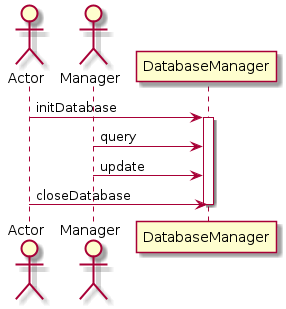

The diagram above was rendered by PlantUML. Its source (embedded in the PNG):
@startuml

actor Actor as Actor
actor Manager as Manager

Actor -> DatabaseManager: initDatabase
activate DatabaseManager

DatabaseManager <- Manager: query

DatabaseManager <- Manager: update

Actor -> DatabaseManager: closeDatabase
deactivate DatabaseManager
@enduml